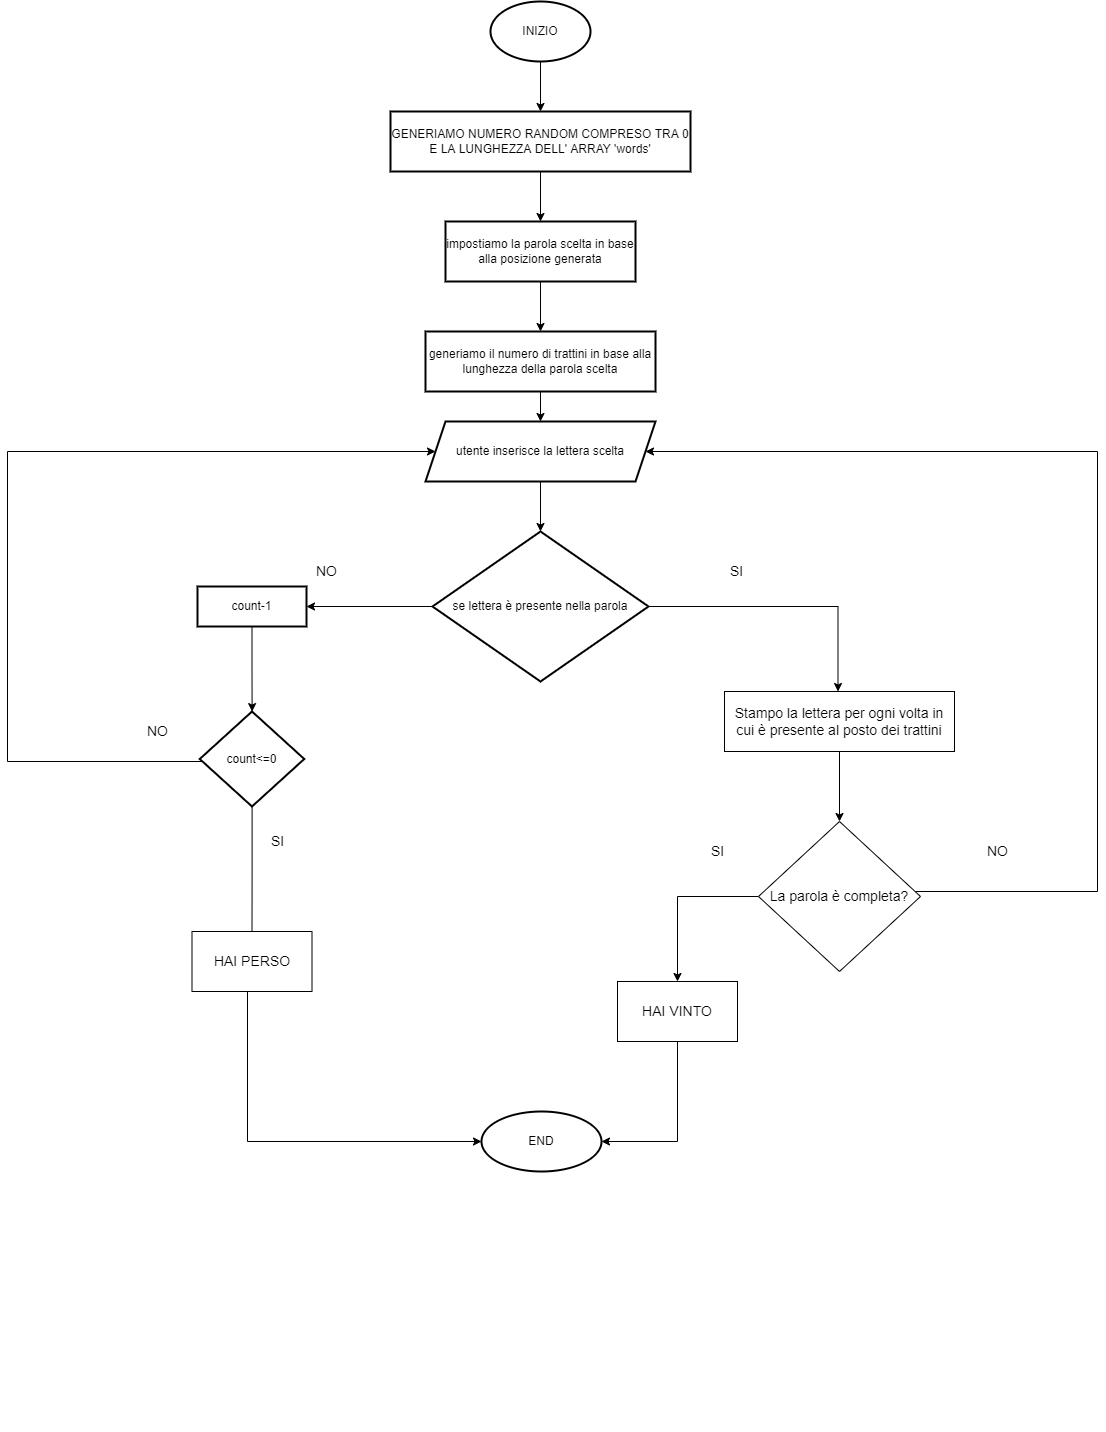

The diagram above was exported from draw.io. Its source (the exported page's mxGraphModel, read from the mxfile embedded in the PNG):
<mxGraphModel dx="2249" dy="1931" grid="1" gridSize="10" guides="1" tooltips="1" connect="1" arrows="1" fold="1" page="1" pageScale="1" pageWidth="827" pageHeight="1169" math="0" shadow="0">
  <root>
    <mxCell id="0" />
    <mxCell id="1" parent="0" />
    <mxCell id="ZKj-bDi58MvPenOINaZc-15" value="" style="shape=partialRectangle;connectable=0;fillColor=none;top=0;left=0;bottom=0;right=0;editable=1;overflow=hidden;" parent="1" vertex="1">
      <mxGeometry x="40" y="310" width="30" height="30" as="geometry">
        <mxRectangle width="30" height="30" as="alternateBounds" />
      </mxGeometry>
    </mxCell>
    <mxCell id="x1d1t3Th9N3uahhcTjmo-3" value="" style="edgeStyle=orthogonalEdgeStyle;rounded=0;orthogonalLoop=1;jettySize=auto;html=1;" edge="1" parent="1" source="x1d1t3Th9N3uahhcTjmo-1" target="x1d1t3Th9N3uahhcTjmo-2">
      <mxGeometry relative="1" as="geometry" />
    </mxCell>
    <mxCell id="x1d1t3Th9N3uahhcTjmo-1" value="INIZIO" style="strokeWidth=2;html=1;shape=mxgraph.flowchart.start_1;whiteSpace=wrap;" vertex="1" parent="1">
      <mxGeometry x="363" y="-1090" width="100" height="60" as="geometry" />
    </mxCell>
    <mxCell id="x1d1t3Th9N3uahhcTjmo-5" value="" style="edgeStyle=orthogonalEdgeStyle;rounded=0;orthogonalLoop=1;jettySize=auto;html=1;fontSize=14;" edge="1" parent="1" source="x1d1t3Th9N3uahhcTjmo-2" target="x1d1t3Th9N3uahhcTjmo-4">
      <mxGeometry relative="1" as="geometry" />
    </mxCell>
    <mxCell id="x1d1t3Th9N3uahhcTjmo-2" value="GENERIAMO NUMERO RANDOM COMPRESO TRA 0 E LA LUNGHEZZA DELL' ARRAY 'words'" style="whiteSpace=wrap;html=1;strokeWidth=2;" vertex="1" parent="1">
      <mxGeometry x="263" y="-980" width="300" height="60" as="geometry" />
    </mxCell>
    <mxCell id="x1d1t3Th9N3uahhcTjmo-7" value="" style="edgeStyle=orthogonalEdgeStyle;rounded=0;orthogonalLoop=1;jettySize=auto;html=1;fontSize=14;" edge="1" parent="1" source="x1d1t3Th9N3uahhcTjmo-4" target="x1d1t3Th9N3uahhcTjmo-6">
      <mxGeometry relative="1" as="geometry" />
    </mxCell>
    <mxCell id="x1d1t3Th9N3uahhcTjmo-4" value="impostiamo la parola scelta in base alla posizione generata" style="whiteSpace=wrap;html=1;strokeWidth=2;" vertex="1" parent="1">
      <mxGeometry x="318" y="-870" width="190" height="60" as="geometry" />
    </mxCell>
    <mxCell id="x1d1t3Th9N3uahhcTjmo-9" value="" style="edgeStyle=orthogonalEdgeStyle;rounded=0;orthogonalLoop=1;jettySize=auto;html=1;fontSize=14;" edge="1" parent="1" source="x1d1t3Th9N3uahhcTjmo-6" target="x1d1t3Th9N3uahhcTjmo-8">
      <mxGeometry relative="1" as="geometry" />
    </mxCell>
    <mxCell id="x1d1t3Th9N3uahhcTjmo-6" value="generiamo il numero di trattini in base alla lunghezza della parola scelta" style="whiteSpace=wrap;html=1;strokeWidth=2;" vertex="1" parent="1">
      <mxGeometry x="298" y="-760" width="230" height="60" as="geometry" />
    </mxCell>
    <mxCell id="x1d1t3Th9N3uahhcTjmo-11" value="" style="edgeStyle=orthogonalEdgeStyle;rounded=0;orthogonalLoop=1;jettySize=auto;html=1;fontSize=14;" edge="1" parent="1" source="x1d1t3Th9N3uahhcTjmo-8" target="x1d1t3Th9N3uahhcTjmo-10">
      <mxGeometry relative="1" as="geometry" />
    </mxCell>
    <mxCell id="x1d1t3Th9N3uahhcTjmo-8" value="utente inserisce la lettera scelta" style="shape=parallelogram;perimeter=parallelogramPerimeter;whiteSpace=wrap;html=1;fixedSize=1;strokeWidth=2;" vertex="1" parent="1">
      <mxGeometry x="298" y="-670" width="230" height="60" as="geometry" />
    </mxCell>
    <mxCell id="x1d1t3Th9N3uahhcTjmo-15" value="" style="edgeStyle=orthogonalEdgeStyle;rounded=0;orthogonalLoop=1;jettySize=auto;html=1;fontSize=14;" edge="1" parent="1" source="x1d1t3Th9N3uahhcTjmo-10">
      <mxGeometry relative="1" as="geometry">
        <mxPoint x="710.5" y="-400" as="targetPoint" />
      </mxGeometry>
    </mxCell>
    <mxCell id="x1d1t3Th9N3uahhcTjmo-17" value="" style="edgeStyle=orthogonalEdgeStyle;rounded=0;orthogonalLoop=1;jettySize=auto;html=1;fontSize=14;" edge="1" parent="1" source="x1d1t3Th9N3uahhcTjmo-10" target="x1d1t3Th9N3uahhcTjmo-16">
      <mxGeometry relative="1" as="geometry" />
    </mxCell>
    <mxCell id="x1d1t3Th9N3uahhcTjmo-10" value="se lettera è presente nella parola" style="rhombus;whiteSpace=wrap;html=1;strokeWidth=2;" vertex="1" parent="1">
      <mxGeometry x="305" y="-560" width="216" height="150" as="geometry" />
    </mxCell>
    <mxCell id="x1d1t3Th9N3uahhcTjmo-26" value="" style="edgeStyle=orthogonalEdgeStyle;rounded=0;orthogonalLoop=1;jettySize=auto;html=1;fontSize=14;" edge="1" parent="1" source="x1d1t3Th9N3uahhcTjmo-16" target="x1d1t3Th9N3uahhcTjmo-25">
      <mxGeometry relative="1" as="geometry" />
    </mxCell>
    <mxCell id="x1d1t3Th9N3uahhcTjmo-16" value="count-1" style="whiteSpace=wrap;html=1;strokeWidth=2;" vertex="1" parent="1">
      <mxGeometry x="70" y="-505" width="109" height="40" as="geometry" />
    </mxCell>
    <mxCell id="x1d1t3Th9N3uahhcTjmo-18" value="NO" style="text;html=1;align=center;verticalAlign=middle;resizable=0;points=[];autosize=1;strokeColor=none;fillColor=none;fontSize=14;" vertex="1" parent="1">
      <mxGeometry x="179" y="-530" width="40" height="20" as="geometry" />
    </mxCell>
    <mxCell id="x1d1t3Th9N3uahhcTjmo-19" value="SI" style="text;html=1;align=center;verticalAlign=middle;resizable=0;points=[];autosize=1;strokeColor=none;fillColor=none;fontSize=14;" vertex="1" parent="1">
      <mxGeometry x="594" y="-530" width="30" height="20" as="geometry" />
    </mxCell>
    <mxCell id="x1d1t3Th9N3uahhcTjmo-30" value="" style="edgeStyle=orthogonalEdgeStyle;rounded=0;orthogonalLoop=1;jettySize=auto;html=1;fontSize=14;startArrow=none;" edge="1" parent="1" source="x1d1t3Th9N3uahhcTjmo-31" target="x1d1t3Th9N3uahhcTjmo-29">
      <mxGeometry relative="1" as="geometry">
        <Array as="points">
          <mxPoint x="120" y="-120" />
        </Array>
      </mxGeometry>
    </mxCell>
    <mxCell id="x1d1t3Th9N3uahhcTjmo-35" value="" style="edgeStyle=orthogonalEdgeStyle;rounded=0;orthogonalLoop=1;jettySize=auto;html=1;fontSize=14;" edge="1" parent="1" source="x1d1t3Th9N3uahhcTjmo-25" target="x1d1t3Th9N3uahhcTjmo-8">
      <mxGeometry relative="1" as="geometry">
        <mxPoint x="-120" y="-650" as="targetPoint" />
        <Array as="points">
          <mxPoint x="-120" y="-330" />
          <mxPoint x="-120" y="-640" />
        </Array>
      </mxGeometry>
    </mxCell>
    <mxCell id="x1d1t3Th9N3uahhcTjmo-25" value="count&amp;lt;=0" style="rhombus;whiteSpace=wrap;html=1;strokeWidth=2;" vertex="1" parent="1">
      <mxGeometry x="72.25" y="-380" width="104.5" height="95" as="geometry" />
    </mxCell>
    <mxCell id="x1d1t3Th9N3uahhcTjmo-29" value="END" style="ellipse;whiteSpace=wrap;html=1;strokeWidth=2;" vertex="1" parent="1">
      <mxGeometry x="354" y="20" width="120" height="60" as="geometry" />
    </mxCell>
    <mxCell id="x1d1t3Th9N3uahhcTjmo-31" value="HAI PERSO" style="whiteSpace=wrap;html=1;fontSize=14;" vertex="1" parent="1">
      <mxGeometry x="64.5" y="-160" width="120" height="60" as="geometry" />
    </mxCell>
    <mxCell id="x1d1t3Th9N3uahhcTjmo-32" value="" style="edgeStyle=orthogonalEdgeStyle;rounded=0;orthogonalLoop=1;jettySize=auto;html=1;fontSize=14;endArrow=none;" edge="1" parent="1" source="x1d1t3Th9N3uahhcTjmo-25" target="x1d1t3Th9N3uahhcTjmo-31">
      <mxGeometry relative="1" as="geometry">
        <mxPoint x="120" y="-289.090909090909" as="sourcePoint" />
        <mxPoint x="343" y="-120" as="targetPoint" />
        <Array as="points" />
      </mxGeometry>
    </mxCell>
    <mxCell id="x1d1t3Th9N3uahhcTjmo-33" value="SI" style="text;html=1;align=center;verticalAlign=middle;resizable=0;points=[];autosize=1;strokeColor=none;fillColor=none;fontSize=14;" vertex="1" parent="1">
      <mxGeometry x="135" y="-260" width="30" height="20" as="geometry" />
    </mxCell>
    <mxCell id="x1d1t3Th9N3uahhcTjmo-36" value="NO" style="text;html=1;align=center;verticalAlign=middle;resizable=0;points=[];autosize=1;strokeColor=none;fillColor=none;fontSize=14;" vertex="1" parent="1">
      <mxGeometry x="10" y="-370" width="40" height="20" as="geometry" />
    </mxCell>
    <mxCell id="x1d1t3Th9N3uahhcTjmo-39" value="" style="edgeStyle=orthogonalEdgeStyle;rounded=0;orthogonalLoop=1;jettySize=auto;html=1;fontSize=14;" edge="1" parent="1" source="x1d1t3Th9N3uahhcTjmo-37" target="x1d1t3Th9N3uahhcTjmo-38">
      <mxGeometry relative="1" as="geometry" />
    </mxCell>
    <mxCell id="x1d1t3Th9N3uahhcTjmo-37" value="Stampo la lettera per ogni volta in cui è presente al posto dei trattini" style="whiteSpace=wrap;html=1;fontSize=14;" vertex="1" parent="1">
      <mxGeometry x="597" y="-400" width="230" height="60" as="geometry" />
    </mxCell>
    <mxCell id="x1d1t3Th9N3uahhcTjmo-41" value="" style="edgeStyle=orthogonalEdgeStyle;rounded=0;orthogonalLoop=1;jettySize=auto;html=1;fontSize=14;" edge="1" parent="1" source="x1d1t3Th9N3uahhcTjmo-38" target="x1d1t3Th9N3uahhcTjmo-40">
      <mxGeometry relative="1" as="geometry" />
    </mxCell>
    <mxCell id="x1d1t3Th9N3uahhcTjmo-45" value="" style="edgeStyle=orthogonalEdgeStyle;rounded=0;orthogonalLoop=1;jettySize=auto;html=1;fontSize=14;entryX=1;entryY=0.5;entryDx=0;entryDy=0;" edge="1" parent="1" source="x1d1t3Th9N3uahhcTjmo-38" target="x1d1t3Th9N3uahhcTjmo-8">
      <mxGeometry relative="1" as="geometry">
        <mxPoint x="970" y="-650" as="targetPoint" />
        <Array as="points">
          <mxPoint x="970" y="-200" />
          <mxPoint x="970" y="-640" />
        </Array>
      </mxGeometry>
    </mxCell>
    <mxCell id="x1d1t3Th9N3uahhcTjmo-38" value="La parola è completa?" style="rhombus;whiteSpace=wrap;html=1;fontSize=14;" vertex="1" parent="1">
      <mxGeometry x="631" y="-270" width="162" height="150" as="geometry" />
    </mxCell>
    <mxCell id="x1d1t3Th9N3uahhcTjmo-43" style="edgeStyle=orthogonalEdgeStyle;rounded=0;orthogonalLoop=1;jettySize=auto;html=1;fontSize=14;" edge="1" parent="1" source="x1d1t3Th9N3uahhcTjmo-40" target="x1d1t3Th9N3uahhcTjmo-29">
      <mxGeometry relative="1" as="geometry">
        <Array as="points">
          <mxPoint x="550" y="50" />
        </Array>
      </mxGeometry>
    </mxCell>
    <mxCell id="x1d1t3Th9N3uahhcTjmo-40" value="HAI VINTO" style="whiteSpace=wrap;html=1;fontSize=14;" vertex="1" parent="1">
      <mxGeometry x="490" y="-110" width="120" height="60" as="geometry" />
    </mxCell>
    <mxCell id="x1d1t3Th9N3uahhcTjmo-42" value="SI" style="text;html=1;align=center;verticalAlign=middle;resizable=0;points=[];autosize=1;strokeColor=none;fillColor=none;fontSize=14;" vertex="1" parent="1">
      <mxGeometry x="575" y="-250" width="30" height="20" as="geometry" />
    </mxCell>
    <mxCell id="x1d1t3Th9N3uahhcTjmo-46" value="NO" style="text;html=1;align=center;verticalAlign=middle;resizable=0;points=[];autosize=1;strokeColor=none;fillColor=none;fontSize=14;" vertex="1" parent="1">
      <mxGeometry x="850" y="-250" width="40" height="20" as="geometry" />
    </mxCell>
  </root>
</mxGraphModel>